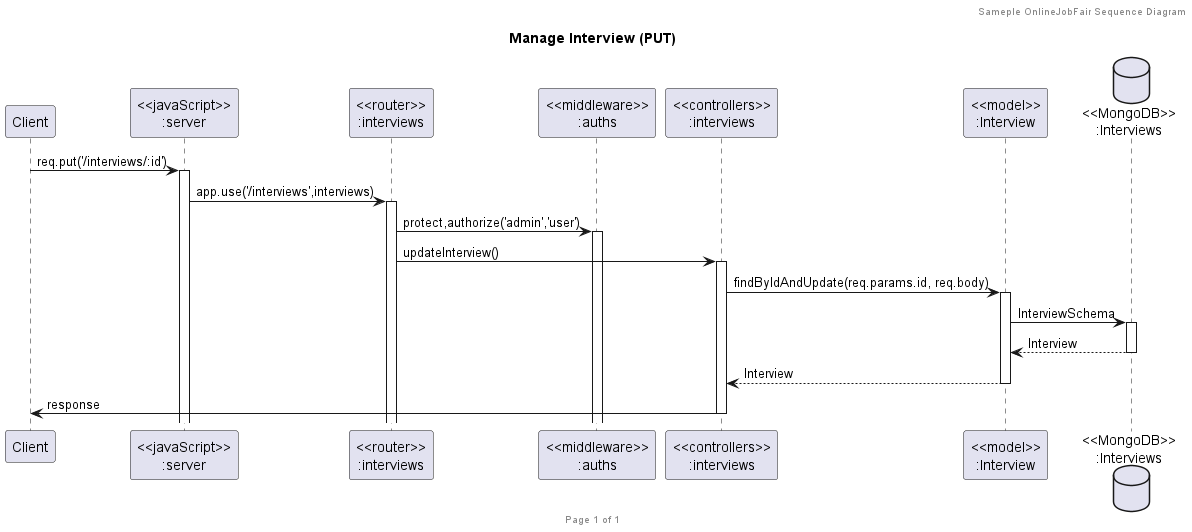

The diagram above was rendered by PlantUML. Its source (embedded in the PNG):
@startuml Manage Interview (PUT)

header Sameple OnlineJobFair Sequence Diagram
footer Page %page% of %lastpage%
title "Manage Interview (PUT)"

participant "Client" as client
participant "<<javaScript>>\n:server" as server
participant "<<router>>\n:interviews" as routerHospitals
participant "<<middleware>>\n:auths" as auth
participant "<<controllers>>\n:interviews" as controllersHospitals
participant "<<model>>\n:Interview" as modelHospital
database "<<MongoDB>>\n:Interviews" as HospitalsDatabase

client->server ++:req.put('/interviews/:id')
server->routerHospitals ++:app.use('/interviews',interviews)
routerHospitals-> auth ++:protect,authorize('admin','user')
routerHospitals -> controllersHospitals ++:updateInterview()
controllersHospitals->modelHospital ++:findByIdAndUpdate(req.params.id, req.body)
modelHospital ->HospitalsDatabase ++: InterviewSchema
HospitalsDatabase --> modelHospital --: Interview
controllersHospitals <-- modelHospital --:Interview
controllersHospitals->client --:response

@enduml